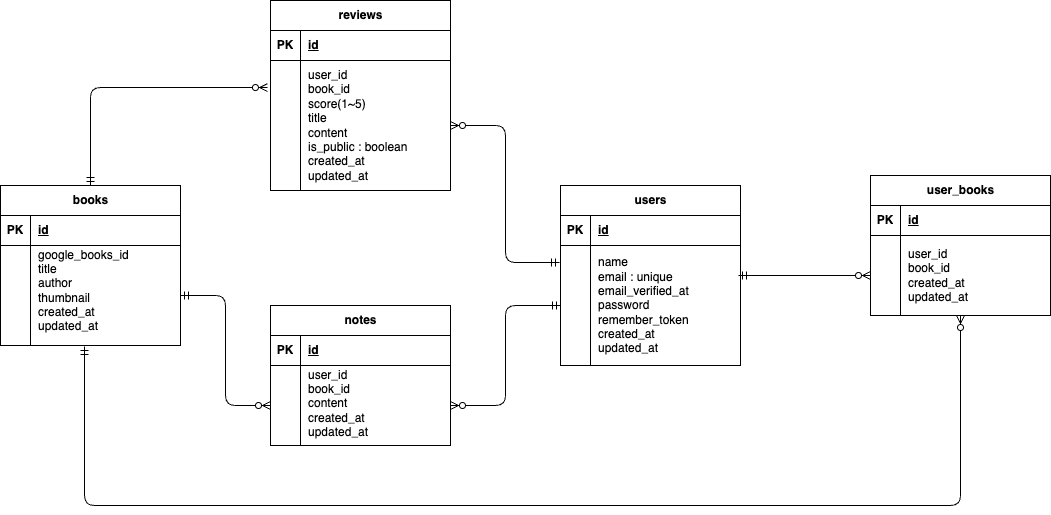

The diagram above was exported from draw.io. Its source (the exported page's mxGraphModel, read from the mxfile embedded in the PNG):
<mxGraphModel dx="1973" dy="446" grid="1" gridSize="10" guides="1" tooltips="1" connect="1" arrows="1" fold="1" page="1" pageScale="1" pageWidth="827" pageHeight="1169" math="0" shadow="0">
  <root>
    <mxCell id="0" />
    <mxCell id="1" parent="0" />
    <mxCell id="2" value="user_books" style="shape=table;startSize=30;container=1;collapsible=1;childLayout=tableLayout;fixedRows=1;rowLines=0;fontStyle=1;align=center;resizeLast=1;html=1;" vertex="1" parent="1">
      <mxGeometry x="620" y="310" width="180" height="140" as="geometry" />
    </mxCell>
    <mxCell id="3" value="" style="shape=tableRow;horizontal=0;startSize=0;swimlaneHead=0;swimlaneBody=0;fillColor=none;collapsible=0;dropTarget=0;points=[[0,0.5],[1,0.5]];portConstraint=eastwest;top=0;left=0;right=0;bottom=1;" vertex="1" parent="2">
      <mxGeometry y="30" width="180" height="30" as="geometry" />
    </mxCell>
    <mxCell id="4" value="PK" style="shape=partialRectangle;connectable=0;fillColor=none;top=0;left=0;bottom=0;right=0;fontStyle=1;overflow=hidden;whiteSpace=wrap;html=1;" vertex="1" parent="3">
      <mxGeometry width="30" height="30" as="geometry">
        <mxRectangle width="30" height="30" as="alternateBounds" />
      </mxGeometry>
    </mxCell>
    <mxCell id="5" value="id" style="shape=partialRectangle;connectable=0;fillColor=none;top=0;left=0;bottom=0;right=0;align=left;spacingLeft=6;fontStyle=5;overflow=hidden;whiteSpace=wrap;html=1;" vertex="1" parent="3">
      <mxGeometry x="30" width="150" height="30" as="geometry">
        <mxRectangle width="150" height="30" as="alternateBounds" />
      </mxGeometry>
    </mxCell>
    <mxCell id="6" value="" style="shape=tableRow;horizontal=0;startSize=0;swimlaneHead=0;swimlaneBody=0;fillColor=none;collapsible=0;dropTarget=0;points=[[0,0.5],[1,0.5]];portConstraint=eastwest;top=0;left=0;right=0;bottom=0;" vertex="1" parent="2">
      <mxGeometry y="60" width="180" height="80" as="geometry" />
    </mxCell>
    <mxCell id="7" value="" style="shape=partialRectangle;connectable=0;fillColor=none;top=0;left=0;bottom=0;right=0;editable=1;overflow=hidden;whiteSpace=wrap;html=1;" vertex="1" parent="6">
      <mxGeometry width="30" height="80" as="geometry">
        <mxRectangle width="30" height="80" as="alternateBounds" />
      </mxGeometry>
    </mxCell>
    <mxCell id="8" value="user_id&lt;div&gt;book_id&lt;/div&gt;&lt;div&gt;created_at&lt;/div&gt;&lt;div&gt;updated_at&lt;/div&gt;" style="shape=partialRectangle;connectable=0;fillColor=none;top=0;left=0;bottom=0;right=0;align=left;spacingLeft=6;overflow=hidden;whiteSpace=wrap;html=1;" vertex="1" parent="6">
      <mxGeometry x="30" width="150" height="80" as="geometry">
        <mxRectangle width="150" height="80" as="alternateBounds" />
      </mxGeometry>
    </mxCell>
    <mxCell id="15" value="users" style="shape=table;startSize=30;container=1;collapsible=1;childLayout=tableLayout;fixedRows=1;rowLines=0;fontStyle=1;align=center;resizeLast=1;html=1;" vertex="1" parent="1">
      <mxGeometry x="310" y="320" width="180" height="180" as="geometry" />
    </mxCell>
    <mxCell id="16" value="" style="shape=tableRow;horizontal=0;startSize=0;swimlaneHead=0;swimlaneBody=0;fillColor=none;collapsible=0;dropTarget=0;points=[[0,0.5],[1,0.5]];portConstraint=eastwest;top=0;left=0;right=0;bottom=1;" vertex="1" parent="15">
      <mxGeometry y="30" width="180" height="30" as="geometry" />
    </mxCell>
    <mxCell id="17" value="PK" style="shape=partialRectangle;connectable=0;fillColor=none;top=0;left=0;bottom=0;right=0;fontStyle=1;overflow=hidden;whiteSpace=wrap;html=1;" vertex="1" parent="16">
      <mxGeometry width="30" height="30" as="geometry">
        <mxRectangle width="30" height="30" as="alternateBounds" />
      </mxGeometry>
    </mxCell>
    <mxCell id="18" value="id" style="shape=partialRectangle;connectable=0;fillColor=none;top=0;left=0;bottom=0;right=0;align=left;spacingLeft=6;fontStyle=5;overflow=hidden;whiteSpace=wrap;html=1;" vertex="1" parent="16">
      <mxGeometry x="30" width="150" height="30" as="geometry">
        <mxRectangle width="150" height="30" as="alternateBounds" />
      </mxGeometry>
    </mxCell>
    <mxCell id="19" value="" style="shape=tableRow;horizontal=0;startSize=0;swimlaneHead=0;swimlaneBody=0;fillColor=none;collapsible=0;dropTarget=0;points=[[0,0.5],[1,0.5]];portConstraint=eastwest;top=0;left=0;right=0;bottom=0;" vertex="1" parent="15">
      <mxGeometry y="60" width="180" height="120" as="geometry" />
    </mxCell>
    <mxCell id="20" value="" style="shape=partialRectangle;connectable=0;fillColor=none;top=0;left=0;bottom=0;right=0;editable=1;overflow=hidden;whiteSpace=wrap;html=1;" vertex="1" parent="19">
      <mxGeometry width="30" height="120" as="geometry">
        <mxRectangle width="30" height="120" as="alternateBounds" />
      </mxGeometry>
    </mxCell>
    <mxCell id="21" value="&lt;div&gt;name&lt;/div&gt;email : unique&lt;div&gt;email_verified_at&lt;/div&gt;&lt;div&gt;password&lt;/div&gt;&lt;div&gt;remember_token&lt;/div&gt;&lt;div&gt;created_at&lt;/div&gt;&lt;div&gt;updated_at&lt;/div&gt;" style="shape=partialRectangle;connectable=0;fillColor=none;top=0;left=0;bottom=0;right=0;align=left;spacingLeft=6;overflow=hidden;whiteSpace=wrap;html=1;" vertex="1" parent="19">
      <mxGeometry x="30" width="150" height="120" as="geometry">
        <mxRectangle width="150" height="120" as="alternateBounds" />
      </mxGeometry>
    </mxCell>
    <mxCell id="28" value="reviews" style="shape=table;startSize=30;container=1;collapsible=1;childLayout=tableLayout;fixedRows=1;rowLines=0;fontStyle=1;align=center;resizeLast=1;html=1;" vertex="1" parent="1">
      <mxGeometry x="20" y="135" width="180" height="190" as="geometry" />
    </mxCell>
    <mxCell id="29" value="" style="shape=tableRow;horizontal=0;startSize=0;swimlaneHead=0;swimlaneBody=0;fillColor=none;collapsible=0;dropTarget=0;points=[[0,0.5],[1,0.5]];portConstraint=eastwest;top=0;left=0;right=0;bottom=1;" vertex="1" parent="28">
      <mxGeometry y="30" width="180" height="30" as="geometry" />
    </mxCell>
    <mxCell id="30" value="PK" style="shape=partialRectangle;connectable=0;fillColor=none;top=0;left=0;bottom=0;right=0;fontStyle=1;overflow=hidden;whiteSpace=wrap;html=1;" vertex="1" parent="29">
      <mxGeometry width="30" height="30" as="geometry">
        <mxRectangle width="30" height="30" as="alternateBounds" />
      </mxGeometry>
    </mxCell>
    <mxCell id="31" value="id" style="shape=partialRectangle;connectable=0;fillColor=none;top=0;left=0;bottom=0;right=0;align=left;spacingLeft=6;fontStyle=5;overflow=hidden;whiteSpace=wrap;html=1;" vertex="1" parent="29">
      <mxGeometry x="30" width="150" height="30" as="geometry">
        <mxRectangle width="150" height="30" as="alternateBounds" />
      </mxGeometry>
    </mxCell>
    <mxCell id="32" value="" style="shape=tableRow;horizontal=0;startSize=0;swimlaneHead=0;swimlaneBody=0;fillColor=none;collapsible=0;dropTarget=0;points=[[0,0.5],[1,0.5]];portConstraint=eastwest;top=0;left=0;right=0;bottom=0;" vertex="1" parent="28">
      <mxGeometry y="60" width="180" height="130" as="geometry" />
    </mxCell>
    <mxCell id="33" value="" style="shape=partialRectangle;connectable=0;fillColor=none;top=0;left=0;bottom=0;right=0;editable=1;overflow=hidden;whiteSpace=wrap;html=1;" vertex="1" parent="32">
      <mxGeometry width="30" height="130" as="geometry">
        <mxRectangle width="30" height="130" as="alternateBounds" />
      </mxGeometry>
    </mxCell>
    <mxCell id="34" value="user_id&lt;div&gt;book_id&lt;/div&gt;&lt;div&gt;score(1~5)&lt;/div&gt;&lt;div&gt;title&lt;/div&gt;&lt;div&gt;content&lt;/div&gt;&lt;div&gt;is_public : boolean&lt;/div&gt;&lt;div&gt;created_at&lt;/div&gt;&lt;div&gt;updated_at&lt;/div&gt;" style="shape=partialRectangle;connectable=0;fillColor=none;top=0;left=0;bottom=0;right=0;align=left;spacingLeft=6;overflow=hidden;whiteSpace=wrap;html=1;" vertex="1" parent="32">
      <mxGeometry x="30" width="150" height="130" as="geometry">
        <mxRectangle width="150" height="130" as="alternateBounds" />
      </mxGeometry>
    </mxCell>
    <mxCell id="41" value="notes" style="shape=table;startSize=30;container=1;collapsible=1;childLayout=tableLayout;fixedRows=1;rowLines=0;fontStyle=1;align=center;resizeLast=1;html=1;" vertex="1" parent="1">
      <mxGeometry x="20" y="440" width="180" height="140" as="geometry" />
    </mxCell>
    <mxCell id="42" value="" style="shape=tableRow;horizontal=0;startSize=0;swimlaneHead=0;swimlaneBody=0;fillColor=none;collapsible=0;dropTarget=0;points=[[0,0.5],[1,0.5]];portConstraint=eastwest;top=0;left=0;right=0;bottom=1;" vertex="1" parent="41">
      <mxGeometry y="30" width="180" height="30" as="geometry" />
    </mxCell>
    <mxCell id="43" value="PK" style="shape=partialRectangle;connectable=0;fillColor=none;top=0;left=0;bottom=0;right=0;fontStyle=1;overflow=hidden;whiteSpace=wrap;html=1;" vertex="1" parent="42">
      <mxGeometry width="30" height="30" as="geometry">
        <mxRectangle width="30" height="30" as="alternateBounds" />
      </mxGeometry>
    </mxCell>
    <mxCell id="44" value="id" style="shape=partialRectangle;connectable=0;fillColor=none;top=0;left=0;bottom=0;right=0;align=left;spacingLeft=6;fontStyle=5;overflow=hidden;whiteSpace=wrap;html=1;" vertex="1" parent="42">
      <mxGeometry x="30" width="150" height="30" as="geometry">
        <mxRectangle width="150" height="30" as="alternateBounds" />
      </mxGeometry>
    </mxCell>
    <mxCell id="45" value="" style="shape=tableRow;horizontal=0;startSize=0;swimlaneHead=0;swimlaneBody=0;fillColor=none;collapsible=0;dropTarget=0;points=[[0,0.5],[1,0.5]];portConstraint=eastwest;top=0;left=0;right=0;bottom=0;" vertex="1" parent="41">
      <mxGeometry y="60" width="180" height="80" as="geometry" />
    </mxCell>
    <mxCell id="46" value="" style="shape=partialRectangle;connectable=0;fillColor=none;top=0;left=0;bottom=0;right=0;editable=1;overflow=hidden;whiteSpace=wrap;html=1;" vertex="1" parent="45">
      <mxGeometry width="30" height="80" as="geometry">
        <mxRectangle width="30" height="80" as="alternateBounds" />
      </mxGeometry>
    </mxCell>
    <mxCell id="47" value="user_id&lt;div&gt;book_id&lt;/div&gt;&lt;div&gt;content&lt;/div&gt;&lt;div&gt;created_at&lt;/div&gt;&lt;div&gt;updated_at&lt;/div&gt;&lt;div&gt;&lt;br&gt;&lt;/div&gt;" style="shape=partialRectangle;connectable=0;fillColor=none;top=0;left=0;bottom=0;right=0;align=left;spacingLeft=6;overflow=hidden;whiteSpace=wrap;html=1;" vertex="1" parent="45">
      <mxGeometry x="30" width="150" height="80" as="geometry">
        <mxRectangle width="150" height="80" as="alternateBounds" />
      </mxGeometry>
    </mxCell>
    <mxCell id="54" value="books" style="shape=table;startSize=30;container=1;collapsible=1;childLayout=tableLayout;fixedRows=1;rowLines=0;fontStyle=1;align=center;resizeLast=1;html=1;" vertex="1" parent="1">
      <mxGeometry x="-250" y="320" width="180" height="160" as="geometry" />
    </mxCell>
    <mxCell id="55" value="" style="shape=tableRow;horizontal=0;startSize=0;swimlaneHead=0;swimlaneBody=0;fillColor=none;collapsible=0;dropTarget=0;points=[[0,0.5],[1,0.5]];portConstraint=eastwest;top=0;left=0;right=0;bottom=1;" vertex="1" parent="54">
      <mxGeometry y="30" width="180" height="30" as="geometry" />
    </mxCell>
    <mxCell id="56" value="PK" style="shape=partialRectangle;connectable=0;fillColor=none;top=0;left=0;bottom=0;right=0;fontStyle=1;overflow=hidden;whiteSpace=wrap;html=1;" vertex="1" parent="55">
      <mxGeometry width="30" height="30" as="geometry">
        <mxRectangle width="30" height="30" as="alternateBounds" />
      </mxGeometry>
    </mxCell>
    <mxCell id="57" value="id" style="shape=partialRectangle;connectable=0;fillColor=none;top=0;left=0;bottom=0;right=0;align=left;spacingLeft=6;fontStyle=5;overflow=hidden;whiteSpace=wrap;html=1;" vertex="1" parent="55">
      <mxGeometry x="30" width="150" height="30" as="geometry">
        <mxRectangle width="150" height="30" as="alternateBounds" />
      </mxGeometry>
    </mxCell>
    <mxCell id="58" value="" style="shape=tableRow;horizontal=0;startSize=0;swimlaneHead=0;swimlaneBody=0;fillColor=none;collapsible=0;dropTarget=0;points=[[0,0.5],[1,0.5]];portConstraint=eastwest;top=0;left=0;right=0;bottom=0;" vertex="1" parent="54">
      <mxGeometry y="60" width="180" height="100" as="geometry" />
    </mxCell>
    <mxCell id="59" value="" style="shape=partialRectangle;connectable=0;fillColor=none;top=0;left=0;bottom=0;right=0;editable=1;overflow=hidden;whiteSpace=wrap;html=1;" vertex="1" parent="58">
      <mxGeometry width="30" height="100" as="geometry">
        <mxRectangle width="30" height="100" as="alternateBounds" />
      </mxGeometry>
    </mxCell>
    <mxCell id="60" value="google_books_id&lt;div&gt;title&lt;/div&gt;&lt;div&gt;author&lt;/div&gt;&lt;div&gt;thumbnail&lt;/div&gt;&lt;div&gt;created_at&lt;/div&gt;&lt;div&gt;updated_at&lt;/div&gt;&lt;div&gt;&lt;br&gt;&lt;/div&gt;" style="shape=partialRectangle;connectable=0;fillColor=none;top=0;left=0;bottom=0;right=0;align=left;spacingLeft=6;overflow=hidden;whiteSpace=wrap;html=1;" vertex="1" parent="58">
      <mxGeometry x="30" width="150" height="100" as="geometry">
        <mxRectangle width="150" height="100" as="alternateBounds" />
      </mxGeometry>
    </mxCell>
    <mxCell id="74" value="" style="edgeStyle=orthogonalEdgeStyle;fontSize=12;html=1;endArrow=ERmandOne;startArrow=ERzeroToMany;entryX=0.989;entryY=0.25;entryDx=0;entryDy=0;entryPerimeter=0;exitX=0;exitY=0.5;exitDx=0;exitDy=0;endFill=0;" edge="1" parent="1" source="6" target="19">
      <mxGeometry width="100" height="100" relative="1" as="geometry">
        <mxPoint x="510" y="450" as="sourcePoint" />
        <mxPoint x="610" y="350" as="targetPoint" />
      </mxGeometry>
    </mxCell>
    <mxCell id="75" value="" style="edgeStyle=orthogonalEdgeStyle;fontSize=12;html=1;endArrow=ERmandOne;startArrow=ERzeroToMany;entryX=-0.006;entryY=0.142;entryDx=0;entryDy=0;entryPerimeter=0;exitX=1;exitY=0.5;exitDx=0;exitDy=0;endFill=0;" edge="1" parent="1" source="32" target="19">
      <mxGeometry width="100" height="100" relative="1" as="geometry">
        <mxPoint x="390" y="331" as="sourcePoint" />
        <mxPoint x="260" y="450" as="targetPoint" />
      </mxGeometry>
    </mxCell>
    <mxCell id="76" value="" style="edgeStyle=orthogonalEdgeStyle;fontSize=12;html=1;endArrow=ERmandOne;startArrow=ERzeroToMany;entryX=0;entryY=0.5;entryDx=0;entryDy=0;exitX=1;exitY=0.5;exitDx=0;exitDy=0;endFill=0;" edge="1" parent="1" source="45" target="19">
      <mxGeometry width="100" height="100" relative="1" as="geometry">
        <mxPoint x="640" y="430" as="sourcePoint" />
        <mxPoint x="510" y="549" as="targetPoint" />
      </mxGeometry>
    </mxCell>
    <mxCell id="77" value="" style="edgeStyle=orthogonalEdgeStyle;fontSize=12;html=1;endArrow=ERmandOne;startArrow=ERzeroToMany;entryX=0.5;entryY=0;entryDx=0;entryDy=0;exitX=-0.017;exitY=0.208;exitDx=0;exitDy=0;exitPerimeter=0;endFill=0;" edge="1" parent="1" source="32" target="54">
      <mxGeometry width="100" height="100" relative="1" as="geometry">
        <mxPoint x="-10" y="400" as="sourcePoint" />
        <mxPoint x="520" y="559" as="targetPoint" />
      </mxGeometry>
    </mxCell>
    <mxCell id="78" value="" style="edgeStyle=orthogonalEdgeStyle;fontSize=12;html=1;endArrow=ERmandOne;startArrow=ERzeroToMany;entryX=1;entryY=0.5;entryDx=0;entryDy=0;exitX=0;exitY=0.5;exitDx=0;exitDy=0;endFill=0;" edge="1" parent="1" source="45" target="58">
      <mxGeometry width="100" height="100" relative="1" as="geometry">
        <mxPoint x="660" y="450" as="sourcePoint" />
        <mxPoint x="530" y="569" as="targetPoint" />
      </mxGeometry>
    </mxCell>
    <mxCell id="79" value="" style="edgeStyle=orthogonalEdgeStyle;fontSize=12;html=1;endArrow=ERmandOne;startArrow=ERzeroToMany;endFill=0;exitX=0.5;exitY=1;exitDx=0;exitDy=0;exitPerimeter=0;entryX=0.467;entryY=1.01;entryDx=0;entryDy=0;entryPerimeter=0;" edge="1" parent="1" source="6" target="58">
      <mxGeometry width="100" height="100" relative="1" as="geometry">
        <mxPoint x="430" y="751" as="sourcePoint" />
        <mxPoint x="330" y="690" as="targetPoint" />
        <Array as="points">
          <mxPoint x="710" y="640" />
          <mxPoint x="-166" y="640" />
        </Array>
      </mxGeometry>
    </mxCell>
  </root>
</mxGraphModel>